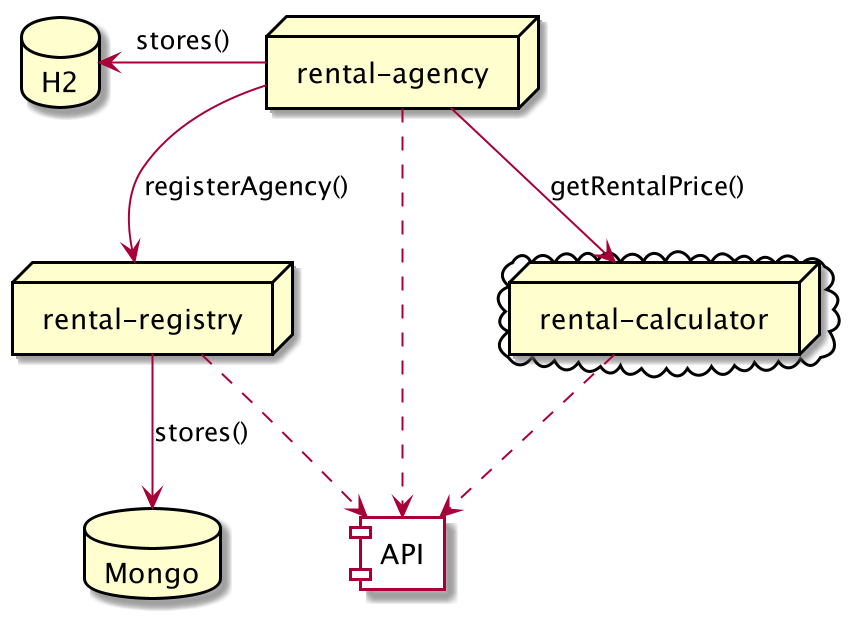

The diagram above was rendered by PlantUML. Its source (embedded in the PNG):
@startuml

node rental_agency as "rental-agency"
component api as "API" #White
cloud {
    node rental_calculator as "rental-calculator"
}

node rental_registry as "rental-registry"
database H2
database Mongo

rental_agency-right->rental_registry: registerAgency()
rental_agency-down->rental_calculator: getRentalPrice()
rental_agency-left->H2: stores()
rental_registry-->Mongo: stores()

rental_agency ..> api
rental_calculator ..> api
rental_registry ..> api

@enduml